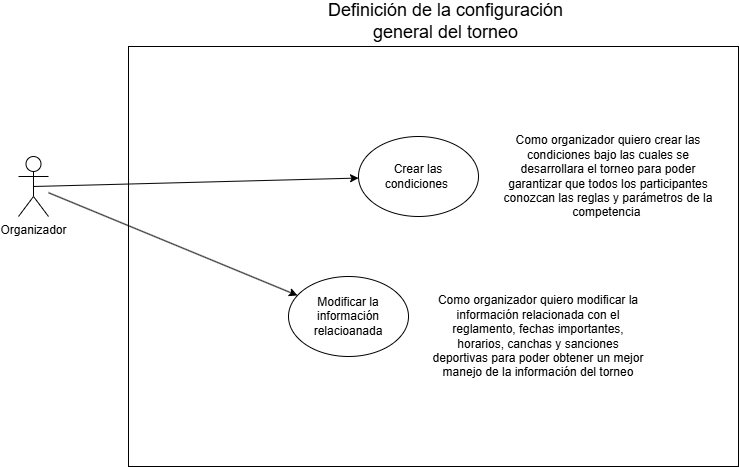

The diagram above was exported from draw.io. Its source (the exported page's mxGraphModel, read from the mxfile embedded in the PNG):
<mxGraphModel dx="872" dy="437" grid="1" gridSize="10" guides="1" tooltips="1" connect="1" arrows="1" fold="1" page="1" pageScale="1" pageWidth="827" pageHeight="1169" math="0" shadow="0">
  <root>
    <mxCell id="0" />
    <mxCell id="1" parent="0" />
    <mxCell id="3sFS4fOoKDvOpOiJpLo4-19" parent="1" style="rounded=0;whiteSpace=wrap;html=1;strokeColor=default;fillColor=none;" value="" vertex="1">
      <mxGeometry height="420" width="610" x="190" y="50" as="geometry" />
    </mxCell>
    <mxCell id="3sFS4fOoKDvOpOiJpLo4-1" parent="1" style="shape=umlActor;verticalLabelPosition=bottom;verticalAlign=top;html=1;outlineConnect=0;" value="&lt;div&gt;Organizador&lt;/div&gt;&lt;div&gt;&lt;br&gt;&lt;/div&gt;" vertex="1">
      <mxGeometry height="60" width="30" x="80" y="160" as="geometry" />
    </mxCell>
    <mxCell id="3sFS4fOoKDvOpOiJpLo4-4" parent="1" style="ellipse;whiteSpace=wrap;html=1;fillColor=none;" value="Crear las condiciones&amp;nbsp;" vertex="1">
      <mxGeometry height="80" width="120" x="420" y="140" as="geometry" />
    </mxCell>
    <mxCell id="3sFS4fOoKDvOpOiJpLo4-6" edge="1" parent="1" source="3sFS4fOoKDvOpOiJpLo4-1" style="endArrow=classic;html=1;rounded=0;exitX=0.5;exitY=0.5;exitDx=0;exitDy=0;exitPerimeter=0;" target="3sFS4fOoKDvOpOiJpLo4-4" value="">
      <mxGeometry height="50" relative="1" width="50" as="geometry">
        <mxPoint x="310" y="220" as="sourcePoint" />
        <mxPoint x="360" y="170" as="targetPoint" />
      </mxGeometry>
    </mxCell>
    <mxCell id="3sFS4fOoKDvOpOiJpLo4-9" parent="1" style="ellipse;whiteSpace=wrap;html=1;" value="Modificar la información relacioanada" vertex="1">
      <mxGeometry height="80" width="120" x="350" y="280" as="geometry" />
    </mxCell>
    <mxCell id="3sFS4fOoKDvOpOiJpLo4-23" parent="1" style="text;html=1;whiteSpace=wrap;strokeColor=none;fillColor=none;align=center;verticalAlign=middle;rounded=0;fontSize=18;" value="Definición de la configuración general del torneo" vertex="1">
      <mxGeometry height="30" width="265" x="375" y="10" as="geometry" />
    </mxCell>
    <mxCell id="Fsp1LAJjpZpMkviPnUDc-3" edge="1" parent="1" source="3sFS4fOoKDvOpOiJpLo4-1" style="endArrow=classic;html=1;rounded=0;" target="3sFS4fOoKDvOpOiJpLo4-9" value="">
      <mxGeometry height="50" relative="1" width="50" as="geometry">
        <mxPoint x="110" y="228" as="sourcePoint" />
        <mxPoint x="435" y="220" as="targetPoint" />
      </mxGeometry>
    </mxCell>
    <mxCell id="Fsp1LAJjpZpMkviPnUDc-4" parent="1" style="text;html=1;whiteSpace=wrap;strokeColor=none;fillColor=none;align=center;verticalAlign=middle;rounded=0;" value="Como organizador quiero crear las condiciones bajo las cuales se desarrollara el torneo para poder garantizar que todos los participantes conozcan las reglas y parámetros de la competencia&amp;nbsp;" vertex="1">
      <mxGeometry height="60" width="220" x="560" y="150" as="geometry" />
    </mxCell>
    <mxCell id="Fsp1LAJjpZpMkviPnUDc-6" parent="1" style="text;html=1;whiteSpace=wrap;strokeColor=none;fillColor=none;align=center;verticalAlign=middle;rounded=0;" value="Como organizador quiero modificar la información relacionada con el reglamento, fechas importantes, horarios, canchas y sanciones deportivas para poder obtener un mejor manejo de la información del torneo" vertex="1">
      <mxGeometry height="60" width="220" x="490" y="310" as="geometry" />
    </mxCell>
  </root>
</mxGraphModel>